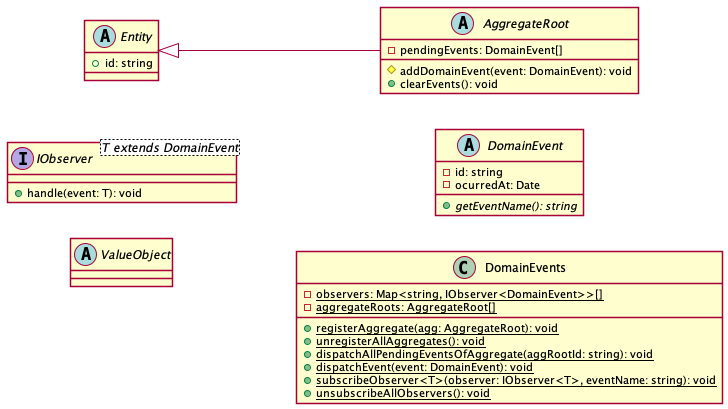

The diagram above was rendered by PlantUML. Its source (embedded in the PNG):
@startuml system_server_shared-module_domain

left to right direction

skinparam classAttributeIconSize 10
skinparam shadowing false
' skinparam genericDisplay old
' skinparam linetype ortho
' skinparam groupInheritance 1

interface IObserver<T extends DomainEvent> {
  + handle(event: T): void
}
abstract AggregateRoot extends Entity {
  - pendingEvents: DomainEvent[]
  # addDomainEvent(event: DomainEvent): void
  + clearEvents(): void
}
abstract Entity {
  + id: string
}
abstract ValueObject {}
abstract DomainEvent {
  - id: string
  - ocurredAt: Date
  {abstract} + getEventName(): string
}
class DomainEvents {
  {static} - observers: Map<string, IObserver<DomainEvent>>[]
  {static} - aggregateRoots: AggregateRoot[]
  {static} + registerAggregate(agg: AggregateRoot): void
  {static} + unregisterAllAggregates(): void
  {static} + dispatchAllPendingEventsOfAggregate(aggRootId: string): void
  {static} + dispatchEvent(event: DomainEvent): void
  {static} + subscribeObserver<T>(observer: IObserver<T>, eventName: string): void
  {static} + unsubscribeAllObservers(): void
}

@enduml